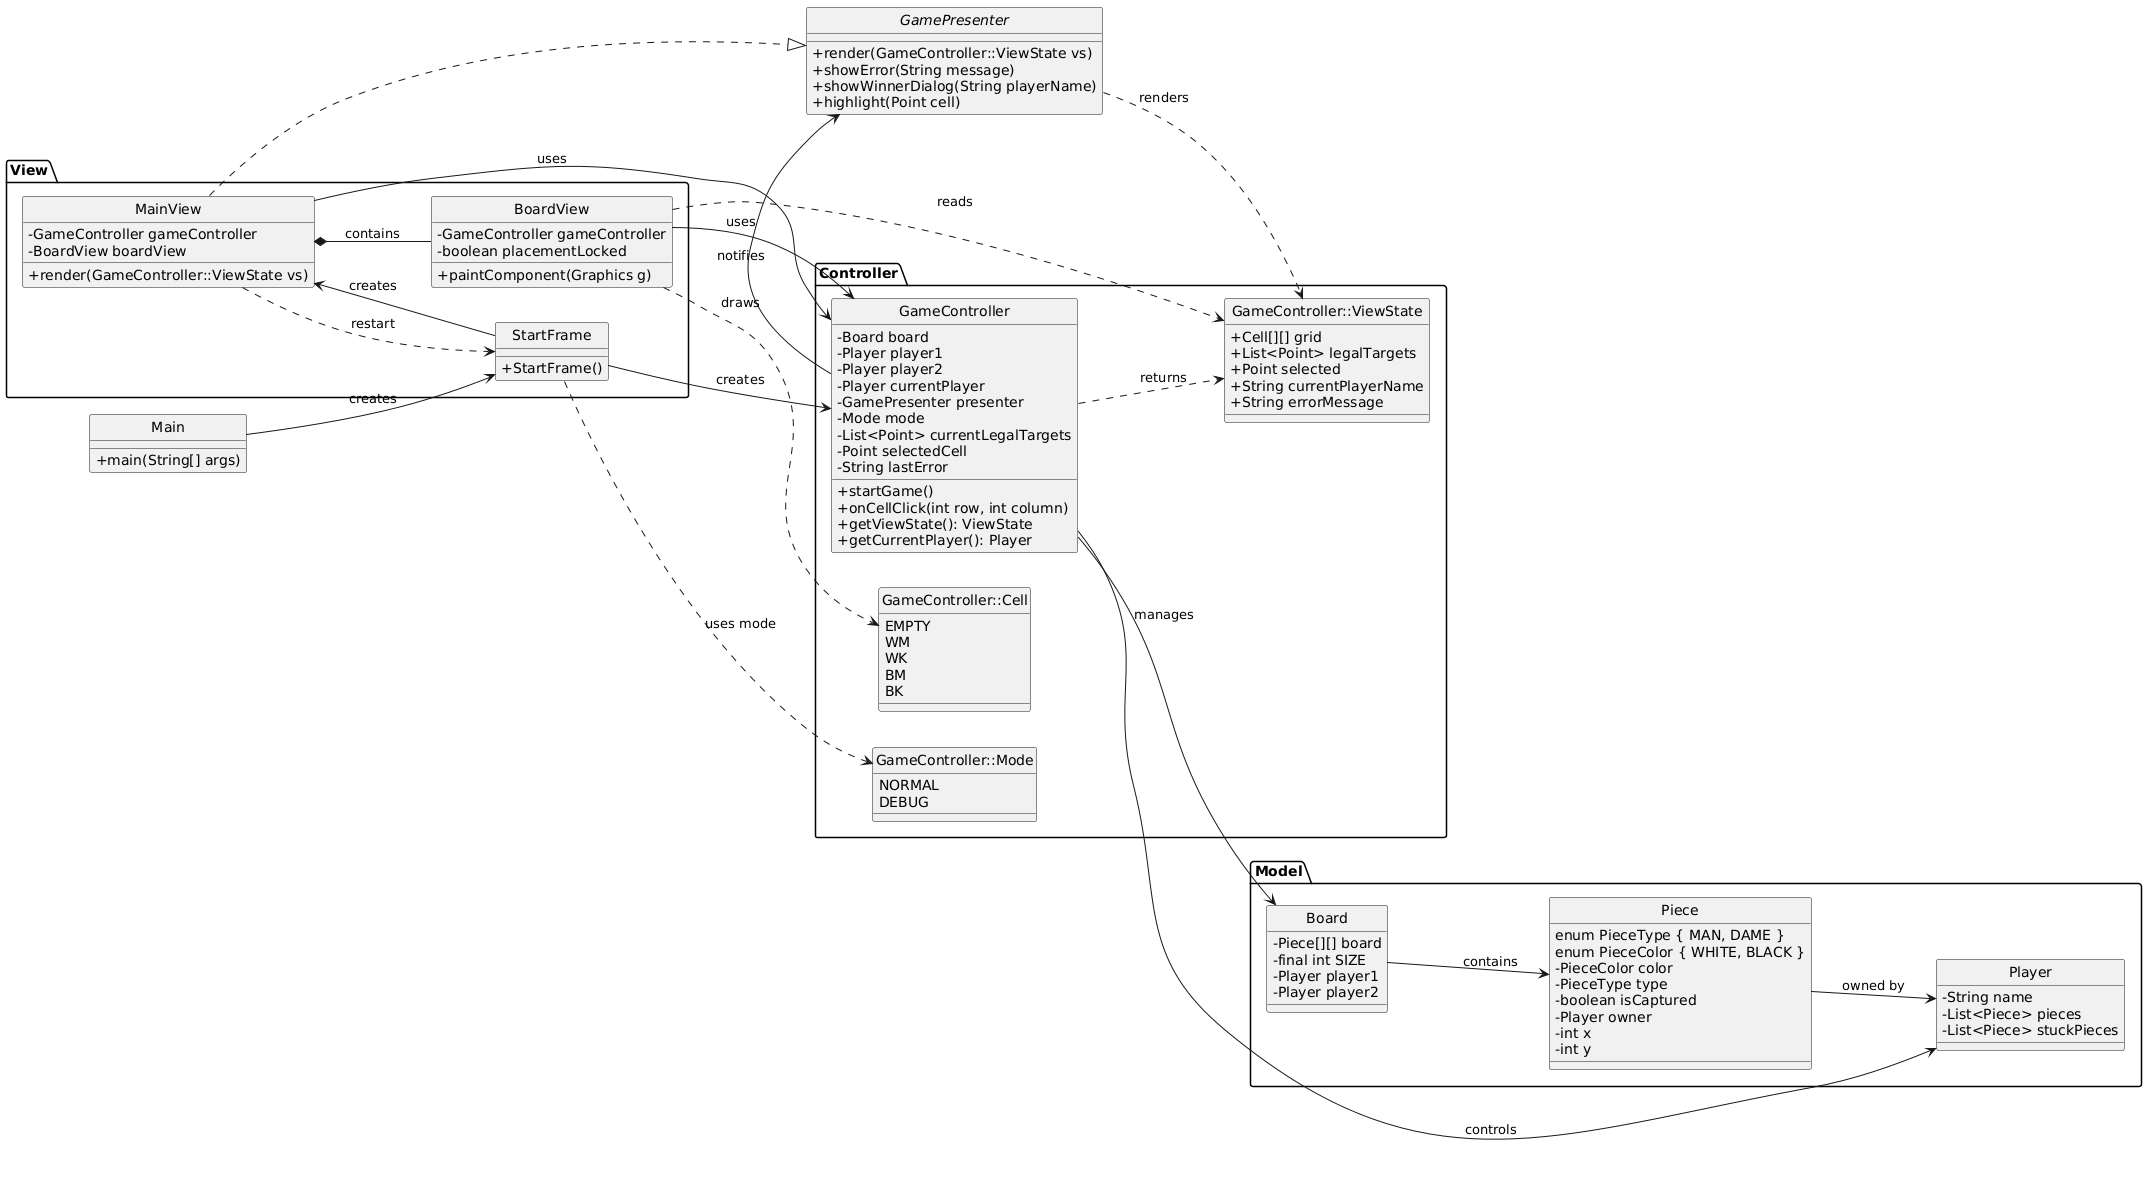

The diagram above was rendered by PlantUML. Its source (embedded in the PNG):
@startuml
skinparam classAttributeIconSize 0
hide circle
left to right direction

' ===== Interfaces =====
interface GamePresenter {
  +render(GameController::ViewState vs)
  +showError(String message)
  +showWinnerDialog(String playerName)
  +highlight(Point cell)
}

package Controller {
  class GameController {
    -Board board
    -Player player1
    -Player player2
    -Player currentPlayer
    -GamePresenter presenter
    -Mode mode
    -List<Point> currentLegalTargets
    -Point selectedCell
    -String lastError
    +startGame()
    +onCellClick(int row, int column)
    +getViewState(): ViewState
    +getCurrentPlayer(): Player
  }

  class "GameController::ViewState" as ViewState {
    +Cell[][] grid
    +List<Point> legalTargets
    +Point selected
    +String currentPlayerName
    +String errorMessage
  }

  enum "GameController::Mode" as GCMode {
    NORMAL
    DEBUG
  }

  enum "GameController::Cell" as GCCell {
    EMPTY
    WM
    WK
    BM
    BK
  }
}

package Model {
  class Board {
    -Piece[][] board
    -final int SIZE
    -Player player1
    -Player player2
  }

  class Piece {
    enum PieceType { MAN, DAME }
    enum PieceColor { WHITE, BLACK }
    -PieceColor color
    -PieceType type
    -boolean isCaptured
    -Player owner
    -int x
    -int y
  }

  class Player {
    -String name
    -List<Piece> pieces
    -List<Piece> stuckPieces
  }
}

package View {
  class BoardView {
    -GameController gameController
    -boolean placementLocked
    +paintComponent(Graphics g)
  }

  class MainView {
    -GameController gameController
    -BoardView boardView
    +render(GameController::ViewState vs)
  }

  class StartFrame {
    +StartFrame()
  }
}

class Main {
    +main(String[] args)
}

' ===== Relationships =====
Main --> StartFrame : «creates»
StartFrame --> GameController : «creates»
StartFrame --> MainView : «creates»

MainView ..|> GamePresenter
MainView --> GameController : «uses»
MainView *-- BoardView : «contains»
MainView ..> StartFrame : «restart»

BoardView --> GameController : «uses»
BoardView ..> ViewState : «reads»
BoardView ..> GCCell : «draws»

GameController --> Board : «manages»
GameController --> Player : «controls»
GameController --> GamePresenter : «notifies»
GameController ..> ViewState : «returns»

GamePresenter ..> ViewState : «renders»

Board --> Piece : «contains»
Piece --> Player : «owned by»

StartFrame ..> GCMode : «uses mode»
@enduml